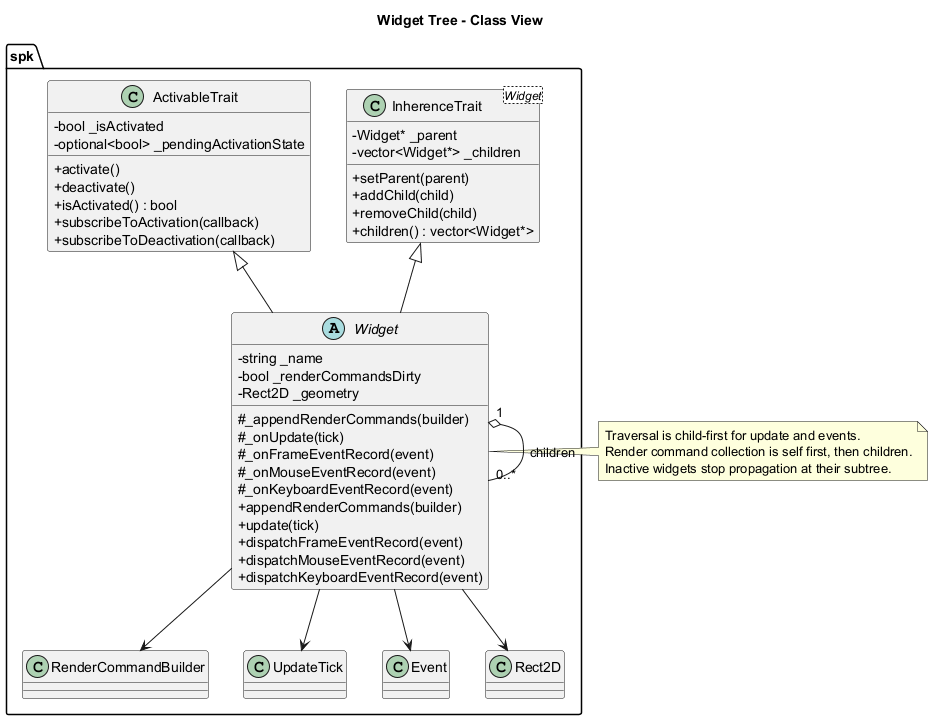

The diagram above was rendered by PlantUML. Its source (embedded in the PNG):
@startuml
title Widget Tree - Class View

skinparam classAttributeIconSize 0

namespace spk {
	class "InherenceTrait<Widget>" as InherenceTraitWidget {
		- Widget* _parent
		- vector<Widget*> _children
		+ setParent(parent)
		+ addChild(child)
		+ removeChild(child)
		+ children() : vector<Widget*>
	}

	class ActivableTrait {
		- bool _isActivated
		- optional<bool> _pendingActivationState
		+ activate()
		+ deactivate()
		+ isActivated() : bool
		+ subscribeToActivation(callback)
		+ subscribeToDeactivation(callback)
	}

	abstract class Widget {
		- string _name
		- bool _renderCommandsDirty
		- Rect2D _geometry
		# _appendRenderCommands(builder)
		# _onUpdate(tick)
		# _onFrameEventRecord(event)
		# _onMouseEventRecord(event)
		# _onKeyboardEventRecord(event)
		+ appendRenderCommands(builder)
		+ update(tick)
		+ dispatchFrameEventRecord(event)
		+ dispatchMouseEventRecord(event)
		+ dispatchKeyboardEventRecord(event)
	}

	class RenderCommandBuilder
	class UpdateTick
	class Event
	class Rect2D
}

spk.InherenceTraitWidget <|-- spk.Widget
spk.ActivableTrait <|-- spk.Widget
spk.Widget "1" o-- "0..*" spk.Widget : children
spk.Widget --> spk.RenderCommandBuilder
spk.Widget --> spk.UpdateTick
spk.Widget --> spk.Event
spk.Widget --> spk.Rect2D

note right of spk.Widget
Traversal is child-first for update and events.
Render command collection is self first, then children.
Inactive widgets stop propagation at their subtree.
end note

@enduml